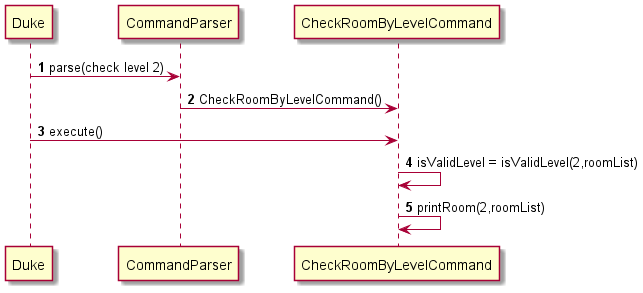

The diagram above was rendered by PlantUML. Its source (embedded in the PNG):
@startuml
'https://plantuml.com/sequence-diagram

autonumber

Duke -> CommandParser: parse(check level 2)
CommandParser -> CheckRoomByLevelCommand: CheckRoomByLevelCommand()
Duke -> CheckRoomByLevelCommand: execute()
CheckRoomByLevelCommand -> CheckRoomByLevelCommand: isValidLevel = isValidLevel(2,roomList)
CheckRoomByLevelCommand -> CheckRoomByLevelCommand: printRoom(2,roomList)

@enduml